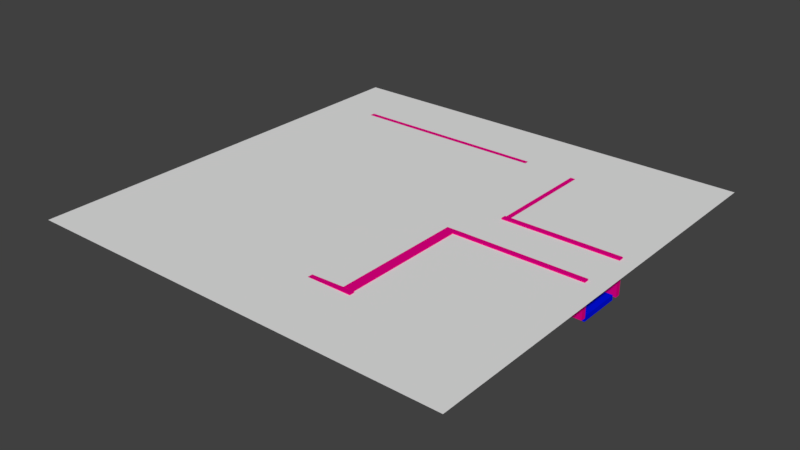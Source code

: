 # Source: 209.blend  (saved by Blender 2.78.0; exported with 4.5.12 LTS)
import bpy
from mathutils import Matrix  # noqa: F401  (used for matrix-valued properties, if any)

bpy.ops.wm.read_factory_settings(use_empty=True)
scene = bpy.context.scene
scene.name = 'Scene'

# ---- collections
col_collection_1 = bpy.data.collections.new('Collection 1'); scene.collection.children.link(col_collection_1)

# ---- materials (node trees are filled in below, after node groups)
mat_material_001 = bpy.data.materials.new('Material.001')
mat_material_001.alpha_threshold = 0.0
mat_material_001.use_transparent_shadow = False
mat_material_001.diffuse_color = (0.8, 0.0, 0.2343, 1.0)
mat_material_001.roughness = 0.5
mat_material = bpy.data.materials.new('Material')
mat_material.alpha_threshold = 0.0
mat_material.use_transparent_shadow = False
mat_material.diffuse_color = (0.0, 0.005766, 0.8, 1.0)
mat_material.roughness = 0.5

# ---- material node trees

# ---- world
world_world = bpy.data.worlds.new('World'); scene.world = world_world
world_world.color = (0.05088, 0.05088, 0.05088)
world_world.use_sun_shadow = False
world_world.sun_shadow_jitter_overblur = 0.0
world_world.cycles.sampling_method = 'MANUAL'

# ---- meshes
me_plane = bpy.data.meshes.new('Plane')
me_plane.from_pydata([(-1.0, -1.0, 0.0), (1.0, -1.0, 0.0), (-1.0, 1.0, 0.0), (1.0, 1.0, 0.0)], [], [(0, 1, 3, 2)])
me_plane.use_remesh_preserve_volume = False
me_plane.use_remesh_preserve_attributes = False
me_plane.use_mirror_vertex_groups = False
me_plane.update()
me_cube_044 = bpy.data.meshes.new('Cube.044')
me_cube_044.from_pydata([(-0.9911, -0.5, -0.5), (-0.9911, -0.5, 0.5), (-0.9911, 0.4656, -0.5), (-0.9911, 0.4656, 0.5), (0.9911, -0.5, -0.5), (0.9911, -0.5, 0.5), (0.9911, 0.4656, -0.5), (0.9911, 0.4656, 0.5)], [], [(0, 1, 3, 2), (2, 3, 7, 6), (6, 7, 5, 4), (4, 5, 1, 0), (2, 6, 4, 0), (7, 3, 1, 5)])
me_cube_044.materials.append(mat_material_001)
me_cube_044.use_remesh_preserve_volume = False
me_cube_044.use_remesh_preserve_attributes = False
me_cube_044.use_mirror_vertex_groups = False
me_cube_044.update()
me_cube_043 = bpy.data.meshes.new('Cube.043')
me_cube_043.from_pydata([(-0.9911, -0.5, -0.5), (-0.9911, -0.5, 0.5), (-0.9911, 0.5, -0.5), (-0.9911, 0.5, 0.5), (0.9911, -0.5, -0.5), (0.9911, -0.5, 0.5), (0.9911, 0.5, -0.5), (0.9911, 0.5, 0.5)], [], [(0, 1, 3, 2), (2, 3, 7, 6), (6, 7, 5, 4), (4, 5, 1, 0), (2, 6, 4, 0), (7, 3, 1, 5)])
me_cube_043.materials.append(mat_material_001)
me_cube_043.use_remesh_preserve_volume = False
me_cube_043.use_remesh_preserve_attributes = False
me_cube_043.use_mirror_vertex_groups = False
me_cube_043.update()
me_cube_034 = bpy.data.meshes.new('Cube.034')
me_cube_034.from_pydata([(-0.9911, -0.3714, -0.5), (-0.9911, -0.3714, 0.5), (-0.9911, 0.4259, -0.5), (-0.9911, 0.4259, 0.5), (0.9911, -0.3714, -0.5), (0.9911, -0.3714, 0.5), (0.9911, 0.4259, -0.5), (0.9911, 0.4259, 0.5)], [], [(0, 1, 3, 2), (2, 3, 7, 6), (6, 7, 5, 4), (4, 5, 1, 0), (2, 6, 4, 0), (7, 3, 1, 5)])
me_cube_034.materials.append(mat_material_001)
me_cube_034.use_remesh_preserve_volume = False
me_cube_034.use_remesh_preserve_attributes = False
me_cube_034.use_mirror_vertex_groups = False
me_cube_034.update()
me_cube_033 = bpy.data.meshes.new('Cube.033')
me_cube_033.from_pydata([(-1.267, -0.5, -0.5), (-1.267, -0.5, 0.5), (-1.267, 0.5, -0.5), (-1.267, 0.5, 0.5), (0.9911, -0.5, -0.5), (0.9911, -0.5, 0.5), (0.9911, 0.5, -0.5), (0.9911, 0.5, 0.5)], [], [(0, 1, 3, 2), (2, 3, 7, 6), (6, 7, 5, 4), (4, 5, 1, 0), (2, 6, 4, 0), (7, 3, 1, 5)])
me_cube_033.materials.append(mat_material_001)
me_cube_033.use_remesh_preserve_volume = False
me_cube_033.use_remesh_preserve_attributes = False
me_cube_033.use_mirror_vertex_groups = False
me_cube_033.update()
me_cube_032 = bpy.data.meshes.new('Cube.032')
me_cube_032.from_pydata([(-0.72, -0.5162, -0.5), (-0.72, -0.5162, 0.5), (-0.72, 0.4842, -0.5), (-0.72, 0.5007, 0.5), (0.9911, -0.5162, -0.5), (0.9911, -0.5162, 0.5), (0.9911, 0.4842, -0.5), (0.9911, 0.5007, 0.5), (-0.72, 0.5245, 0.5), (-0.72, 0.5245, -0.5), (0.9911, 0.5245, -0.5), (0.9911, 0.5245, 0.5), (0.9911, 0.4838, -15.11), (-0.72, 0.4838, -15.11), (0.9911, 0.5245, -15.11), (-0.72, 0.5245, -15.11), (-0.72, 0.5245, -14.45), (-0.72, 0.4842, -14.45), (0.9911, 0.4842, -14.45), (0.9911, 0.5245, -14.45), (0.9911, 0.6546, -15.11), (-0.72, 0.6546, -15.11), (-0.72, 0.6546, -14.45), (0.9911, 0.6546, -14.45), (0.9911, 0.6222, -15.11), (0.9911, 0.6222, -14.45), (-0.72, 0.6222, -15.11), (-0.72, 0.6222, -14.45)], [], [(0, 1, 3, 2), (3, 7, 11, 8), (6, 7, 5, 4), (4, 5, 1, 0), (2, 6, 4, 0), (7, 3, 1, 5), (9, 8, 11, 10), (2, 3, 8, 9), (7, 6, 10, 11), (17, 16, 15, 13), (12, 13, 15, 14), (19, 18, 12, 14), (18, 17, 13, 12), (25, 24, 20, 23), (9, 10, 19, 16), (6, 2, 17, 18), (10, 6, 18, 19), (2, 9, 16, 17), (22, 23, 20, 21), (24, 26, 21, 20), (27, 25, 23, 22), (26, 27, 22, 21), (15, 16, 27, 26), (16, 19, 25, 27), (14, 15, 26, 24), (19, 14, 24, 25)])
me_cube_032.materials.append(mat_material_001)
me_cube_032.use_remesh_preserve_volume = False
me_cube_032.use_remesh_preserve_attributes = False
me_cube_032.use_mirror_vertex_groups = False
me_cube_032.update()
me_cube_031 = bpy.data.meshes.new('Cube.031')
me_cube_031.from_pydata([(-0.9911, -0.5, -0.5), (-0.9911, -0.5, 0.5), (-1.271, 0.09856, -0.5), (-1.271, 0.09856, 0.5), (0.9911, -0.5, -0.5), (0.9911, -0.5, 0.5), (0.7114, 0.09856, -0.5), (0.7114, 0.09856, 0.5)], [], [(0, 1, 3, 2), (2, 3, 7, 6), (6, 7, 5, 4), (4, 5, 1, 0), (2, 6, 4, 0), (7, 3, 1, 5)])
me_cube_031.materials.append(mat_material_001)
me_cube_031.use_remesh_preserve_volume = False
me_cube_031.use_remesh_preserve_attributes = False
me_cube_031.use_mirror_vertex_groups = False
me_cube_031.update()
me_cube_030 = bpy.data.meshes.new('Cube.030')
me_cube_030.from_pydata([(-0.9911, -0.4829, -0.5), (-0.9911, -0.4829, 0.5), (-0.9911, 0.5, -0.5), (-0.9911, 0.5, 0.5), (0.9911, -0.4829, -0.5), (0.9911, -0.4829, 0.5), (0.9911, 0.5, -0.5), (0.9911, 0.5, 0.5)], [], [(0, 1, 3, 2), (2, 3, 7, 6), (6, 7, 5, 4), (4, 5, 1, 0), (2, 6, 4, 0), (7, 3, 1, 5)])
me_cube_030.materials.append(mat_material_001)
me_cube_030.use_remesh_preserve_volume = False
me_cube_030.use_remesh_preserve_attributes = False
me_cube_030.use_mirror_vertex_groups = False
me_cube_030.update()
me_cube_045 = bpy.data.meshes.new('Cube.045')
me_cube_045.from_pydata([(-0.9911, -0.5612, -0.5), (-0.9911, -0.5612, 0.5), (-0.9911, 0.5, -0.5), (-0.9911, 0.5, 0.5), (1.215, -0.5612, -0.5), (1.215, -0.5612, 0.5), (1.215, 0.5, -0.5), (1.215, 0.5, 0.5), (-0.2463, 0.5, -0.5), (-0.2463, 0.5, 0.5), (-0.2463, -0.5612, -0.5), (-0.2463, -0.5612, 0.5), (1.215, -0.6864, 0.5), (1.215, -0.6864, -0.5), (-0.2463, -0.6864, -0.5), (-0.2463, -0.6864, 0.5), (-0.9911, -0.14, -0.5), (-0.9911, -0.14, 0.5), (1.215, -0.14, -0.5), (1.215, -0.14, 0.5), (-0.2463, -0.14, 0.5), (-0.2463, -0.14, -0.5), (1.471, 0.5, 0.5), (1.471, 0.5, -0.5), (1.385, -0.14, -0.5), (1.385, -0.14, 0.5), (-0.9911, 0.03884, 0.5), (1.215, 0.03884, -0.5), (-0.9911, 0.03884, -0.5), (1.215, 0.03884, 0.5), (-0.2463, 0.03884, 0.5), (-0.2463, 0.03884, -0.5), (1.471, 0.03884, -0.5), (1.471, 0.03884, 0.5), (2.587, 0.03884, 0.5), (2.587, -0.14, 0.5), (2.587, -0.14, -0.5), (2.587, 0.03884, -0.5)], [], [(28, 26, 3, 2), (8, 9, 7, 6), (18, 19, 5, 4), (10, 11, 1, 0), (21, 18, 4, 10), (20, 17, 1, 11), (19, 20, 11, 5), (16, 21, 10, 0), (10, 4, 13, 14), (2, 3, 9, 8), (13, 12, 15, 14), (5, 11, 15, 12), (4, 5, 12, 13), (11, 10, 14, 15), (28, 31, 21, 16), (29, 30, 20, 19), (30, 26, 17, 20), (31, 27, 18, 21), (6, 7, 22, 23), (0, 1, 17, 16), (25, 24, 36, 35), (29, 19, 25, 33), (27, 6, 23, 32), (19, 18, 24, 25), (18, 27, 32, 24), (7, 29, 33, 22), (23, 22, 33, 32), (8, 6, 27, 31), (9, 3, 26, 30), (7, 9, 30, 29), (2, 8, 31, 28), (16, 17, 26, 28), (37, 34, 35, 36), (24, 32, 37, 36), (33, 25, 35, 34), (32, 33, 34, 37)])
me_cube_045.materials.append(mat_material)
me_cube_045.use_remesh_preserve_volume = False
me_cube_045.use_remesh_preserve_attributes = False
me_cube_045.use_mirror_vertex_groups = False
me_cube_045.update()

# ---- objects
ob_plane = bpy.data.objects.new('Plane', me_plane)
ob_wall_001 = bpy.data.objects.new('wall.001', me_cube_044)
ob_wall_002 = bpy.data.objects.new('wall.002', me_cube_043)
ob_wall_003 = bpy.data.objects.new('wall.003', me_cube_034)
ob_wall_004 = bpy.data.objects.new('wall.004', me_cube_033)
ob_wall_005 = bpy.data.objects.new('wall.005', me_cube_032)
ob_wall_006 = bpy.data.objects.new('wall.006', me_cube_031)
ob_wall = bpy.data.objects.new('wall', me_cube_030)
ob_floor = bpy.data.objects.new('floor', me_cube_045)

# ---- transforms, parenting, visibility, modifiers, constraints
ob_plane.location = (-9.013, -18.67, 1.105)
ob_plane.scale = (6.0, 6.0, 6.0)
ob_plane.lineart.crease_threshold = 0.0
ob_wall_001.location = (-6.599, -16.06, 0.6054)
ob_wall_001.rotation_euler = (6.283, 1.571, 0.0)
ob_wall_001.scale = (0.5045, 3.226, 0.1417)
ob_wall_001.lineart.crease_threshold = 0.0
ob_wall_002.location = (-5.056, -17.6, 0.6454)
ob_wall_002.rotation_euler = (4.712, 1.571, 0.0)
ob_wall_002.scale = (0.5045, 3.226, 0.1417)
ob_wall_002.lineart.crease_threshold = 0.0
ob_wall_003.location = (-5.194, -18.95, 0.6454)
ob_wall_003.rotation_euler = (4.712, 1.571, 0.0)
ob_wall_003.scale = (0.5045, 4.499, 0.1417)
ob_wall_003.lineart.crease_threshold = 0.0
ob_wall_004.location = (-7.242, -20.7, 0.5043)
ob_wall_004.rotation_euler = (3.142, 1.571, 0.0)
ob_wall_004.scale = (0.5045, 3.64, 0.2632)
ob_wall_004.lineart.crease_threshold = 0.0
ob_wall_005.location = (-13.51, -18.2, 0.6868)
ob_wall_005.rotation_euler = (3.142, 1.571, 0.0)
ob_wall_005.scale = (0.5045, 7.173, 0.1417)
ob_wall_005.lineart.crease_threshold = 0.0
ob_wall_006.location = (-7.78, -22.59, 0.5043)
ob_wall_006.rotation_euler = (1.571, 1.571, 0.0)
ob_wall_006.scale = (0.5045, 7.173, 0.1417)
ob_wall_006.lineart.crease_threshold = 0.0
ob_wall.location = (-10.11, -14.48, 0.6054)
ob_wall.rotation_euler = (1.571, 1.571, 0.0)
ob_wall.scale = (0.5045, 7.173, 0.1417)
ob_wall.lineart.crease_threshold = 0.0
ob_floor.location = (-10.82, -17.93, 0.1159)
ob_floor.scale = (2.82, 6.77, 0.1417)
ob_floor.lineart.crease_threshold = 0.0

# ---- collection membership
col_collection_1.objects.link(ob_plane)
col_collection_1.objects.link(ob_wall_001)
col_collection_1.objects.link(ob_wall_002)
col_collection_1.objects.link(ob_wall_003)
col_collection_1.objects.link(ob_wall_004)
col_collection_1.objects.link(ob_wall_005)
col_collection_1.objects.link(ob_wall_006)
col_collection_1.objects.link(ob_wall)
col_collection_1.objects.link(ob_floor)

# ---- scene / render settings (as saved in the file)
scene.frame_start = 1; scene.frame_end = 250; scene.frame_set(0)
scene.render.engine = 'BLENDER_EEVEE_NEXT'
scene.render.resolution_percentage = 50
scene.render.dither_intensity = 0.0
scene.cycles.use_denoising = False
scene.cycles.samples = 128
scene.cycles.sampling_pattern = 'TABULATED_SOBOL'
scene.cycles.light_sampling_threshold = 0.0
scene.cycles.use_adaptive_sampling = False
scene.cycles.use_light_tree = False
scene.cycles.blur_glossy = 0.0
scene.cycles.sample_clamp_indirect = 0.0
scene.view_settings.view_transform = 'Standard'
bpy.context.view_layer.update()

# ---- added for rendering (the .blend has no active camera and no usable light): camera, sun
cam_auto = bpy.data.cameras.new('AutoCamera')
cam_auto.lens = 50.0
cam_auto.sensor_width = 36.0
cam_auto.clip_end = 1000.0
ob_auto_camera = bpy.data.objects.new('AutoCamera', cam_auto)
scene.collection.objects.link(ob_auto_camera)
ob_auto_camera.location = (6.72544, -37.5559, 13.1652)
ob_auto_camera.rotation_euler = (1.09748, -7.21219e-08, 0.694738)
scene.camera = ob_auto_camera
light_auto_sun = bpy.data.lights.new('AutoSun', 'SUN')
light_auto_sun.energy = 3.0
light_auto_sun.angle = 0.0523599
ob_auto_sun = bpy.data.objects.new('AutoSun', light_auto_sun)
scene.collection.objects.link(ob_auto_sun)
ob_auto_sun.rotation_euler = (0.872665, 0.174533, 0.523599)
bpy.context.view_layer.update()
